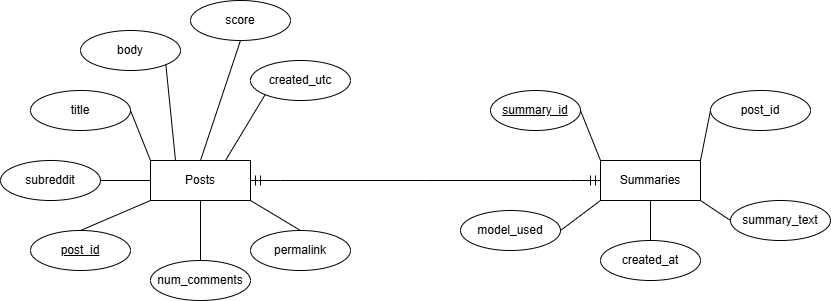

The diagram above was exported from draw.io. Its source (the exported page's mxGraphModel, read from the mxfile embedded in the PNG):
<mxGraphModel dx="1227" dy="586" grid="1" gridSize="10" guides="1" tooltips="1" connect="1" arrows="1" fold="1" page="1" pageScale="1" pageWidth="850" pageHeight="1100" math="0" shadow="0">
  <root>
    <mxCell id="0" />
    <mxCell id="1" parent="0" />
    <mxCell id="HtlxuXiax-VCPXJAChXy-1" parent="1" style="whiteSpace=wrap;html=1;align=center;" value="Posts" vertex="1">
      <mxGeometry height="40" width="100" x="160" y="280" as="geometry" />
    </mxCell>
    <mxCell id="HtlxuXiax-VCPXJAChXy-11" parent="1" style="ellipse;whiteSpace=wrap;html=1;align=center;fontStyle=4;" value="post_id" vertex="1">
      <mxGeometry height="40" width="100" x="40" y="350" as="geometry" />
    </mxCell>
    <mxCell id="HtlxuXiax-VCPXJAChXy-12" parent="1" style="ellipse;whiteSpace=wrap;html=1;align=center;" value="subreddit" vertex="1">
      <mxGeometry height="40" width="100" x="10" y="280" as="geometry" />
    </mxCell>
    <mxCell id="HtlxuXiax-VCPXJAChXy-13" parent="1" style="ellipse;whiteSpace=wrap;html=1;align=center;" value="title" vertex="1">
      <mxGeometry height="40" width="100" x="40" y="210" as="geometry" />
    </mxCell>
    <mxCell id="HtlxuXiax-VCPXJAChXy-14" parent="1" style="ellipse;whiteSpace=wrap;html=1;align=center;" value="body" vertex="1">
      <mxGeometry height="40" width="100" x="90" y="150" as="geometry" />
    </mxCell>
    <mxCell id="HtlxuXiax-VCPXJAChXy-15" parent="1" style="ellipse;whiteSpace=wrap;html=1;align=center;" value="score" vertex="1">
      <mxGeometry height="40" width="100" x="200" y="120" as="geometry" />
    </mxCell>
    <mxCell id="HtlxuXiax-VCPXJAChXy-16" parent="1" style="ellipse;whiteSpace=wrap;html=1;align=center;" value="created_utc" vertex="1">
      <mxGeometry height="40" width="100" x="260" y="180" as="geometry" />
    </mxCell>
    <mxCell id="HtlxuXiax-VCPXJAChXy-18" edge="1" parent="1" source="HtlxuXiax-VCPXJAChXy-11" style="endArrow=none;html=1;rounded=0;fontSize=12;startSize=8;endSize=8;curved=1;exitX=0.5;exitY=0;exitDx=0;exitDy=0;entryX=0;entryY=1;entryDx=0;entryDy=0;" target="HtlxuXiax-VCPXJAChXy-1" value="">
      <mxGeometry relative="1" as="geometry">
        <mxPoint x="160" y="360" as="sourcePoint" />
        <mxPoint x="320" y="360" as="targetPoint" />
      </mxGeometry>
    </mxCell>
    <mxCell id="HtlxuXiax-VCPXJAChXy-19" edge="1" parent="1" source="HtlxuXiax-VCPXJAChXy-1" style="endArrow=none;html=1;rounded=0;fontSize=12;startSize=8;endSize=8;curved=1;entryX=1;entryY=0.5;entryDx=0;entryDy=0;exitX=0;exitY=0.5;exitDx=0;exitDy=0;" target="HtlxuXiax-VCPXJAChXy-12" value="">
      <mxGeometry relative="1" as="geometry">
        <mxPoint x="190" y="330" as="sourcePoint" />
        <mxPoint x="240" y="340" as="targetPoint" />
      </mxGeometry>
    </mxCell>
    <mxCell id="HtlxuXiax-VCPXJAChXy-20" edge="1" parent="1" source="HtlxuXiax-VCPXJAChXy-1" style="endArrow=none;html=1;rounded=0;fontSize=12;startSize=8;endSize=8;curved=1;exitX=0;exitY=0;exitDx=0;exitDy=0;entryX=1;entryY=0.5;entryDx=0;entryDy=0;" target="HtlxuXiax-VCPXJAChXy-13" value="">
      <mxGeometry relative="1" as="geometry">
        <mxPoint x="260" y="450" as="sourcePoint" />
        <mxPoint x="330" y="420" as="targetPoint" />
      </mxGeometry>
    </mxCell>
    <mxCell id="HtlxuXiax-VCPXJAChXy-21" edge="1" parent="1" source="HtlxuXiax-VCPXJAChXy-1" style="endArrow=none;html=1;rounded=0;fontSize=12;startSize=8;endSize=8;curved=1;exitX=0.25;exitY=0;exitDx=0;exitDy=0;entryX=1;entryY=1;entryDx=0;entryDy=0;" target="HtlxuXiax-VCPXJAChXy-14" value="">
      <mxGeometry relative="1" as="geometry">
        <mxPoint x="240" y="440" as="sourcePoint" />
        <mxPoint x="310" y="410" as="targetPoint" />
      </mxGeometry>
    </mxCell>
    <mxCell id="HtlxuXiax-VCPXJAChXy-22" edge="1" parent="1" source="HtlxuXiax-VCPXJAChXy-1" style="endArrow=none;html=1;rounded=0;fontSize=12;startSize=8;endSize=8;curved=1;exitX=0.5;exitY=0;exitDx=0;exitDy=0;entryX=0.5;entryY=1;entryDx=0;entryDy=0;" target="HtlxuXiax-VCPXJAChXy-15" value="">
      <mxGeometry relative="1" as="geometry">
        <mxPoint x="320" y="540" as="sourcePoint" />
        <mxPoint x="390" y="510" as="targetPoint" />
      </mxGeometry>
    </mxCell>
    <mxCell id="HtlxuXiax-VCPXJAChXy-23" edge="1" parent="1" source="HtlxuXiax-VCPXJAChXy-1" style="endArrow=none;html=1;rounded=0;fontSize=12;startSize=8;endSize=8;curved=1;entryX=0;entryY=1;entryDx=0;entryDy=0;exitX=0.75;exitY=0;exitDx=0;exitDy=0;" target="HtlxuXiax-VCPXJAChXy-16" value="">
      <mxGeometry relative="1" as="geometry">
        <mxPoint x="230" y="340" as="sourcePoint" />
        <mxPoint x="350" y="490" as="targetPoint" />
      </mxGeometry>
    </mxCell>
    <mxCell id="HtlxuXiax-VCPXJAChXy-36" parent="1" style="whiteSpace=wrap;html=1;align=center;" value="Summaries" vertex="1">
      <mxGeometry height="40" width="100" x="610" y="280" as="geometry" />
    </mxCell>
    <mxCell id="HtlxuXiax-VCPXJAChXy-37" parent="1" style="ellipse;whiteSpace=wrap;html=1;align=center;fontStyle=4;" value="summary_id" vertex="1">
      <mxGeometry height="40" width="90" x="500" y="210" as="geometry" />
    </mxCell>
    <mxCell id="HtlxuXiax-VCPXJAChXy-38" parent="1" style="ellipse;whiteSpace=wrap;html=1;align=center;" value="post_id" vertex="1">
      <mxGeometry height="40" width="100" x="720" y="210" as="geometry" />
    </mxCell>
    <mxCell id="HtlxuXiax-VCPXJAChXy-39" parent="1" style="ellipse;whiteSpace=wrap;html=1;align=center;" value="summary_text" vertex="1">
      <mxGeometry height="40" width="100" x="740" y="320" as="geometry" />
    </mxCell>
    <mxCell id="HtlxuXiax-VCPXJAChXy-40" parent="1" style="ellipse;whiteSpace=wrap;html=1;align=center;" value="model_used" vertex="1">
      <mxGeometry height="40" width="100" x="470" y="330" as="geometry" />
    </mxCell>
    <mxCell id="HtlxuXiax-VCPXJAChXy-41" parent="1" style="ellipse;whiteSpace=wrap;html=1;align=center;" value="created_at" vertex="1">
      <mxGeometry height="40" width="100" x="610" y="360" as="geometry" />
    </mxCell>
    <mxCell id="HtlxuXiax-VCPXJAChXy-42" edge="1" parent="1" source="HtlxuXiax-VCPXJAChXy-37" style="endArrow=none;html=1;rounded=0;fontSize=12;startSize=8;endSize=8;curved=1;entryX=0;entryY=0;entryDx=0;entryDy=0;exitX=1;exitY=0.5;exitDx=0;exitDy=0;" target="HtlxuXiax-VCPXJAChXy-36" value="">
      <mxGeometry relative="1" as="geometry">
        <mxPoint x="150" y="440" as="sourcePoint" />
        <mxPoint x="160" y="460" as="targetPoint" />
      </mxGeometry>
    </mxCell>
    <mxCell id="HtlxuXiax-VCPXJAChXy-43" edge="1" parent="1" source="HtlxuXiax-VCPXJAChXy-40" style="endArrow=none;html=1;rounded=0;fontSize=12;startSize=8;endSize=8;curved=1;exitX=1;exitY=0.5;exitDx=0;exitDy=0;entryX=0;entryY=1;entryDx=0;entryDy=0;" target="HtlxuXiax-VCPXJAChXy-36" value="">
      <mxGeometry relative="1" as="geometry">
        <mxPoint x="200" y="440" as="sourcePoint" />
        <mxPoint x="270" y="410" as="targetPoint" />
      </mxGeometry>
    </mxCell>
    <mxCell id="HtlxuXiax-VCPXJAChXy-44" edge="1" parent="1" source="HtlxuXiax-VCPXJAChXy-38" style="endArrow=none;html=1;rounded=0;fontSize=12;startSize=8;endSize=8;curved=1;exitX=0;exitY=0.5;exitDx=0;exitDy=0;entryX=1;entryY=0;entryDx=0;entryDy=0;" target="HtlxuXiax-VCPXJAChXy-36" value="">
      <mxGeometry relative="1" as="geometry">
        <mxPoint x="320" y="410" as="sourcePoint" />
        <mxPoint x="390" y="380" as="targetPoint" />
      </mxGeometry>
    </mxCell>
    <mxCell id="HtlxuXiax-VCPXJAChXy-45" edge="1" parent="1" source="HtlxuXiax-VCPXJAChXy-39" style="endArrow=none;html=1;rounded=0;fontSize=12;startSize=8;endSize=8;curved=1;exitX=0;exitY=0.5;exitDx=0;exitDy=0;entryX=1;entryY=1;entryDx=0;entryDy=0;" target="HtlxuXiax-VCPXJAChXy-36" value="">
      <mxGeometry relative="1" as="geometry">
        <mxPoint x="540" y="450" as="sourcePoint" />
        <mxPoint x="410" y="460" as="targetPoint" />
      </mxGeometry>
    </mxCell>
    <mxCell id="HtlxuXiax-VCPXJAChXy-46" edge="1" parent="1" source="HtlxuXiax-VCPXJAChXy-41" style="endArrow=none;html=1;rounded=0;fontSize=12;startSize=8;endSize=8;curved=1;exitX=0.5;exitY=0;exitDx=0;exitDy=0;entryX=0.5;entryY=1;entryDx=0;entryDy=0;" target="HtlxuXiax-VCPXJAChXy-36" value="">
      <mxGeometry relative="1" as="geometry">
        <mxPoint x="640" y="510" as="sourcePoint" />
        <mxPoint x="710" y="480" as="targetPoint" />
      </mxGeometry>
    </mxCell>
    <mxCell id="HtlxuXiax-VCPXJAChXy-51" edge="1" parent="1" source="HtlxuXiax-VCPXJAChXy-36" style="edgeStyle=entityRelationEdgeStyle;fontSize=12;html=1;endArrow=ERmandOne;startArrow=ERmandOne;rounded=0;startSize=8;endSize=8;curved=1;exitX=0;exitY=0.5;exitDx=0;exitDy=0;entryX=1;entryY=0.5;entryDx=0;entryDy=0;" target="HtlxuXiax-VCPXJAChXy-1" value="">
      <mxGeometry height="100" relative="1" width="100" as="geometry">
        <mxPoint x="250" y="440" as="sourcePoint" />
        <mxPoint x="610" y="330" as="targetPoint" />
      </mxGeometry>
    </mxCell>
    <mxCell id="LtAlXxhZoBDZgSlkKdLw-1" parent="1" style="ellipse;whiteSpace=wrap;html=1;align=center;" value="num_comments" vertex="1">
      <mxGeometry height="40" width="100" x="160" y="380" as="geometry" />
    </mxCell>
    <mxCell id="LtAlXxhZoBDZgSlkKdLw-2" edge="1" parent="1" source="LtAlXxhZoBDZgSlkKdLw-1" style="endArrow=none;html=1;rounded=0;fontSize=12;startSize=8;endSize=8;curved=1;exitX=0.5;exitY=0;exitDx=0;exitDy=0;entryX=0.5;entryY=1;entryDx=0;entryDy=0;" target="HtlxuXiax-VCPXJAChXy-1" value="">
      <mxGeometry relative="1" as="geometry">
        <mxPoint x="310" y="610" as="sourcePoint" />
        <mxPoint x="290" y="560" as="targetPoint" />
      </mxGeometry>
    </mxCell>
    <mxCell id="LtAlXxhZoBDZgSlkKdLw-3" parent="1" style="ellipse;whiteSpace=wrap;html=1;align=center;" value="permalink" vertex="1">
      <mxGeometry height="40" width="100" x="260" y="350" as="geometry" />
    </mxCell>
    <mxCell id="LtAlXxhZoBDZgSlkKdLw-4" edge="1" parent="1" source="LtAlXxhZoBDZgSlkKdLw-3" style="endArrow=none;html=1;rounded=0;fontSize=12;startSize=8;endSize=8;curved=1;exitX=0.5;exitY=0;exitDx=0;exitDy=0;entryX=1;entryY=1;entryDx=0;entryDy=0;" target="HtlxuXiax-VCPXJAChXy-1" value="">
      <mxGeometry relative="1" as="geometry">
        <mxPoint x="240" y="600" as="sourcePoint" />
        <mxPoint x="310" y="570" as="targetPoint" />
      </mxGeometry>
    </mxCell>
  </root>
</mxGraphModel>